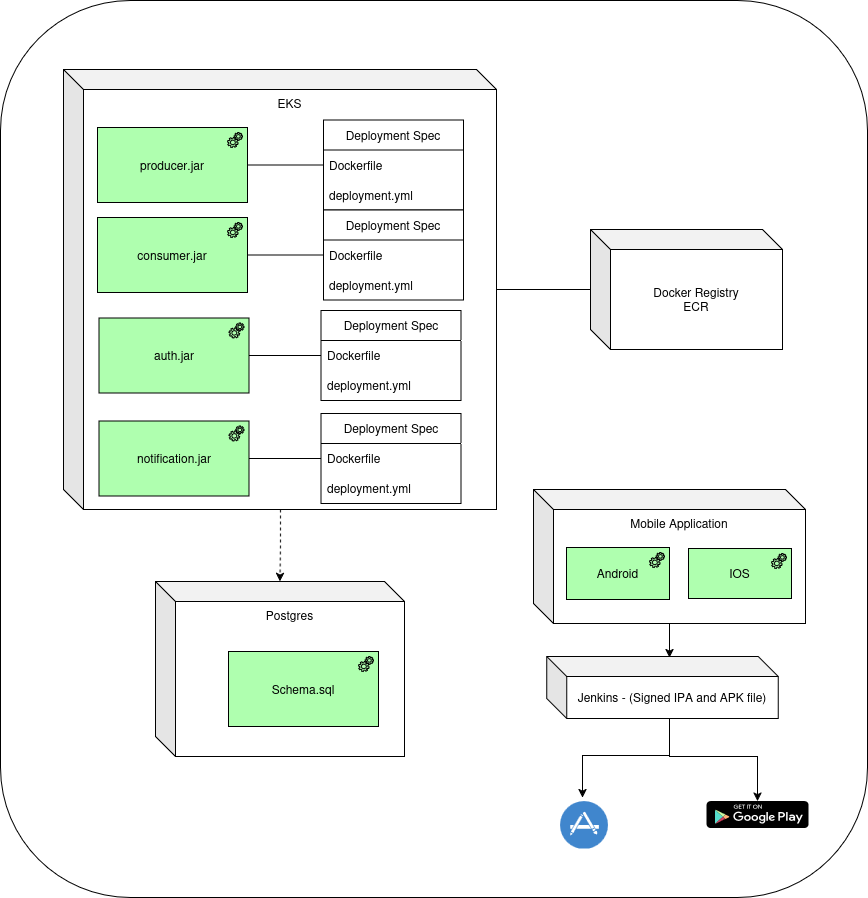

The diagram above was exported from draw.io. Its source (the exported page's mxGraphModel, read from the mxfile embedded in the PNG):
<mxGraphModel dx="1445" dy="483" grid="0" gridSize="10" guides="1" tooltips="1" connect="1" arrows="1" fold="1" page="0" pageScale="1" pageWidth="850" pageHeight="1100" math="0" shadow="0">
  <root>
    <mxCell id="0" />
    <mxCell id="1" parent="0" />
    <mxCell id="2" parent="1" style="rounded=1;whiteSpace=wrap;html=1;" value="" vertex="1">
      <mxGeometry height="897" width="867" x="-27" y="133" as="geometry" />
    </mxCell>
    <mxCell id="3" edge="1" parent="1" source="4" style="edgeStyle=orthogonalEdgeStyle;rounded=0;orthogonalLoop=1;jettySize=auto;html=1;dashed=1;exitX=0;exitY=0;exitDx=217;exitDy=296;exitPerimeter=0;" target="12">
      <mxGeometry relative="1" as="geometry" />
    </mxCell>
    <mxCell id="4" parent="1" style="shape=cube;whiteSpace=wrap;html=1;boundedLbl=1;backgroundOutline=1;darkOpacity=0.05;darkOpacity2=0.1;verticalAlign=top;" value="EKS" vertex="1">
      <mxGeometry height="440" width="433" x="36" y="202" as="geometry" />
    </mxCell>
    <mxCell id="5" parent="1" style="html=1;outlineConnect=0;whiteSpace=wrap;fillColor=#AFFFAF;shape=mxgraph.archimate3.application;appType=equipment;archiType=square;" value="producer.jar" vertex="1">
      <mxGeometry height="75" width="150" x="70" y="260" as="geometry" />
    </mxCell>
    <mxCell id="6" parent="1" style="swimlane;fontStyle=0;childLayout=stackLayout;horizontal=1;startSize=30;horizontalStack=0;resizeParent=1;resizeParentMax=0;resizeLast=0;collapsible=1;marginBottom=0;whiteSpace=wrap;html=1;" value="Deployment Spec" vertex="1">
      <mxGeometry height="90" width="140" x="296" y="252.5" as="geometry" />
    </mxCell>
    <mxCell id="7" parent="6" style="text;strokeColor=none;fillColor=none;align=left;verticalAlign=middle;spacingLeft=4;spacingRight=4;overflow=hidden;points=[[0,0.5],[1,0.5]];portConstraint=eastwest;rotatable=0;whiteSpace=wrap;html=1;" value="Dockerfile" vertex="1">
      <mxGeometry height="30" width="140" y="30" as="geometry" />
    </mxCell>
    <mxCell id="8" parent="6" style="text;strokeColor=none;fillColor=none;align=left;verticalAlign=middle;spacingLeft=4;spacingRight=4;overflow=hidden;points=[[0,0.5],[1,0.5]];portConstraint=eastwest;rotatable=0;whiteSpace=wrap;html=1;" value="deployment.yml" vertex="1">
      <mxGeometry height="30" width="140" y="60" as="geometry" />
    </mxCell>
    <mxCell id="9" parent="1" style="html=1;outlineConnect=0;whiteSpace=wrap;fillColor=#AFFFAF;shape=mxgraph.archimate3.application;appType=equipment;archiType=square;" value="auth.jar" vertex="1">
      <mxGeometry height="75" width="150" x="71.5" y="450.5" as="geometry" />
    </mxCell>
    <mxCell id="10" parent="1" style="shape=cube;whiteSpace=wrap;html=1;boundedLbl=1;backgroundOutline=1;darkOpacity=0.05;darkOpacity2=0.1;" value="Docker Registry&lt;br&gt;ECR" vertex="1">
      <mxGeometry height="120" width="192" x="563" y="362" as="geometry" />
    </mxCell>
    <mxCell id="11" edge="1" parent="1" source="4" style="edgeStyle=orthogonalEdgeStyle;rounded=0;orthogonalLoop=1;jettySize=auto;html=1;endArrow=none;startFill=0;" target="10">
      <mxGeometry relative="1" as="geometry" />
    </mxCell>
    <mxCell id="12" parent="1" style="shape=cube;whiteSpace=wrap;html=1;boundedLbl=1;backgroundOutline=1;darkOpacity=0.05;darkOpacity2=0.1;verticalAlign=top;" value="Postgres" vertex="1">
      <mxGeometry height="175" width="249" x="128" y="714" as="geometry" />
    </mxCell>
    <mxCell id="13" parent="1" style="html=1;outlineConnect=0;whiteSpace=wrap;fillColor=#AFFFAF;shape=mxgraph.archimate3.application;appType=equipment;archiType=square;" value="Schema.sql" vertex="1">
      <mxGeometry height="75" width="150" x="201" y="784" as="geometry" />
    </mxCell>
    <mxCell id="14" parent="1" style="swimlane;fontStyle=0;childLayout=stackLayout;horizontal=1;startSize=30;horizontalStack=0;resizeParent=1;resizeParentMax=0;resizeLast=0;collapsible=1;marginBottom=0;whiteSpace=wrap;html=1;" value="Deployment Spec" vertex="1">
      <mxGeometry height="90" width="140" x="293.5" y="443" as="geometry" />
    </mxCell>
    <mxCell id="15" parent="14" style="text;strokeColor=none;fillColor=none;align=left;verticalAlign=middle;spacingLeft=4;spacingRight=4;overflow=hidden;points=[[0,0.5],[1,0.5]];portConstraint=eastwest;rotatable=0;whiteSpace=wrap;html=1;" value="Dockerfile" vertex="1">
      <mxGeometry height="30" width="140" y="30" as="geometry" />
    </mxCell>
    <mxCell id="16" parent="14" style="text;strokeColor=none;fillColor=none;align=left;verticalAlign=middle;spacingLeft=4;spacingRight=4;overflow=hidden;points=[[0,0.5],[1,0.5]];portConstraint=eastwest;rotatable=0;whiteSpace=wrap;html=1;" value="deployment.yml" vertex="1">
      <mxGeometry height="30" width="140" y="60" as="geometry" />
    </mxCell>
    <mxCell id="17" edge="1" parent="1" source="5" style="edgeStyle=orthogonalEdgeStyle;rounded=0;orthogonalLoop=1;jettySize=auto;html=1;endArrow=none;startFill=0;" target="6">
      <mxGeometry relative="1" as="geometry">
        <mxPoint x="477" y="495" as="sourcePoint" />
        <mxPoint x="621" y="527" as="targetPoint" />
      </mxGeometry>
    </mxCell>
    <mxCell id="18" edge="1" parent="1" source="9" style="edgeStyle=orthogonalEdgeStyle;rounded=0;orthogonalLoop=1;jettySize=auto;html=1;endArrow=none;startFill=0;" target="14">
      <mxGeometry relative="1" as="geometry">
        <mxPoint x="259" y="427" as="sourcePoint" />
        <mxPoint x="308" y="427" as="targetPoint" />
      </mxGeometry>
    </mxCell>
    <mxCell id="19" edge="1" parent="1" source="20" style="edgeStyle=orthogonalEdgeStyle;rounded=0;orthogonalLoop=1;jettySize=auto;html=1;">
      <mxGeometry relative="1" as="geometry">
        <mxPoint x="642" y="790" as="targetPoint" />
      </mxGeometry>
    </mxCell>
    <mxCell id="20" parent="1" style="shape=cube;whiteSpace=wrap;html=1;boundedLbl=1;backgroundOutline=1;darkOpacity=0.05;darkOpacity2=0.1;verticalAlign=top;" value="Mobile Application" vertex="1">
      <mxGeometry height="134" width="272" x="506" y="622" as="geometry" />
    </mxCell>
    <mxCell id="21" parent="1" style="html=1;outlineConnect=0;whiteSpace=wrap;fillColor=#AFFFAF;shape=mxgraph.archimate3.application;appType=equipment;archiType=square;" value="Android" vertex="1">
      <mxGeometry height="52" width="103" x="539" y="680" as="geometry" />
    </mxCell>
    <mxCell id="22" parent="1" style="html=1;outlineConnect=0;whiteSpace=wrap;fillColor=#AFFFAF;shape=mxgraph.archimate3.application;appType=equipment;archiType=square;" value="IOS" vertex="1">
      <mxGeometry height="50" width="103" x="661" y="681" as="geometry" />
    </mxCell>
    <mxCell id="23" edge="1" parent="1" source="25" style="edgeStyle=orthogonalEdgeStyle;rounded=0;orthogonalLoop=1;jettySize=auto;html=1;" target="26">
      <mxGeometry relative="1" as="geometry">
        <Array as="points">
          <mxPoint x="642" y="889" />
          <mxPoint x="730" y="889" />
        </Array>
      </mxGeometry>
    </mxCell>
    <mxCell id="24" edge="1" parent="1" style="edgeStyle=orthogonalEdgeStyle;rounded=0;orthogonalLoop=1;jettySize=auto;html=1;">
      <mxGeometry relative="1" as="geometry">
        <Array as="points">
          <mxPoint x="642" y="888" />
          <mxPoint x="555" y="888" />
        </Array>
        <mxPoint x="642" y="855" as="sourcePoint" />
        <mxPoint x="555" y="930" as="targetPoint" />
      </mxGeometry>
    </mxCell>
    <mxCell id="25" parent="1" style="shape=cube;whiteSpace=wrap;html=1;boundedLbl=1;backgroundOutline=1;darkOpacity=0.05;darkOpacity2=0.1;" value="Jenkins - (Signed IPA and APK file)" vertex="1">
      <mxGeometry height="62" width="231.5" x="519.25" y="789" as="geometry" />
    </mxCell>
    <mxCell id="26" parent="1" style="dashed=0;outlineConnect=0;html=1;align=center;labelPosition=center;verticalLabelPosition=bottom;verticalAlign=top;shape=mxgraph.webicons.google_play;fillColor=#000000" value="" vertex="1">
      <mxGeometry height="27" width="102" x="679" y="933.5" as="geometry" />
    </mxCell>
    <mxCell id="27" parent="1" style="shape=image;html=1;verticalAlign=top;verticalLabelPosition=bottom;labelBackgroundColor=#ffffff;imageAspect=0;aspect=fixed;image=https://icons.diagrams.net/icon-cache1/Miu_Flat_Social-2258/app_store-1105.svg" value="" vertex="1">
      <mxGeometry height="48" width="48" x="533" y="933.5" as="geometry" />
    </mxCell>
    <mxCell id="28" parent="1" style="html=1;outlineConnect=0;whiteSpace=wrap;fillColor=#AFFFAF;shape=mxgraph.archimate3.application;appType=equipment;archiType=square;" value="consumer.jar" vertex="1">
      <mxGeometry height="75" width="150" x="70" y="350" as="geometry" />
    </mxCell>
    <mxCell id="29" parent="1" style="swimlane;fontStyle=0;childLayout=stackLayout;horizontal=1;startSize=30;horizontalStack=0;resizeParent=1;resizeParentMax=0;resizeLast=0;collapsible=1;marginBottom=0;whiteSpace=wrap;html=1;" value="Deployment Spec" vertex="1">
      <mxGeometry height="90" width="140" x="296" y="342.5" as="geometry" />
    </mxCell>
    <mxCell id="30" parent="29" style="text;strokeColor=none;fillColor=none;align=left;verticalAlign=middle;spacingLeft=4;spacingRight=4;overflow=hidden;points=[[0,0.5],[1,0.5]];portConstraint=eastwest;rotatable=0;whiteSpace=wrap;html=1;" value="Dockerfile" vertex="1">
      <mxGeometry height="30" width="140" y="30" as="geometry" />
    </mxCell>
    <mxCell id="31" parent="29" style="text;strokeColor=none;fillColor=none;align=left;verticalAlign=middle;spacingLeft=4;spacingRight=4;overflow=hidden;points=[[0,0.5],[1,0.5]];portConstraint=eastwest;rotatable=0;whiteSpace=wrap;html=1;" value="deployment.yml" vertex="1">
      <mxGeometry height="30" width="140" y="60" as="geometry" />
    </mxCell>
    <mxCell id="32" edge="1" parent="1" source="28" style="edgeStyle=orthogonalEdgeStyle;rounded=0;orthogonalLoop=1;jettySize=auto;html=1;endArrow=none;startFill=0;" target="29">
      <mxGeometry relative="1" as="geometry">
        <mxPoint x="477" y="585" as="sourcePoint" />
        <mxPoint x="621" y="617" as="targetPoint" />
      </mxGeometry>
    </mxCell>
    <mxCell id="33" parent="1" style="html=1;outlineConnect=0;whiteSpace=wrap;fillColor=#AFFFAF;shape=mxgraph.archimate3.application;appType=equipment;archiType=square;" value="notification.jar" vertex="1">
      <mxGeometry height="75" width="150" x="71.5" y="553.5" as="geometry" />
    </mxCell>
    <mxCell id="34" parent="1" style="swimlane;fontStyle=0;childLayout=stackLayout;horizontal=1;startSize=30;horizontalStack=0;resizeParent=1;resizeParentMax=0;resizeLast=0;collapsible=1;marginBottom=0;whiteSpace=wrap;html=1;" value="Deployment Spec" vertex="1">
      <mxGeometry height="90" width="140" x="293.5" y="546" as="geometry" />
    </mxCell>
    <mxCell id="35" parent="34" style="text;strokeColor=none;fillColor=none;align=left;verticalAlign=middle;spacingLeft=4;spacingRight=4;overflow=hidden;points=[[0,0.5],[1,0.5]];portConstraint=eastwest;rotatable=0;whiteSpace=wrap;html=1;" value="Dockerfile" vertex="1">
      <mxGeometry height="30" width="140" y="30" as="geometry" />
    </mxCell>
    <mxCell id="36" parent="34" style="text;strokeColor=none;fillColor=none;align=left;verticalAlign=middle;spacingLeft=4;spacingRight=4;overflow=hidden;points=[[0,0.5],[1,0.5]];portConstraint=eastwest;rotatable=0;whiteSpace=wrap;html=1;" value="deployment.yml" vertex="1">
      <mxGeometry height="30" width="140" y="60" as="geometry" />
    </mxCell>
    <mxCell id="37" edge="1" parent="1" source="33" style="edgeStyle=orthogonalEdgeStyle;rounded=0;orthogonalLoop=1;jettySize=auto;html=1;endArrow=none;startFill=0;" target="34">
      <mxGeometry relative="1" as="geometry">
        <mxPoint x="259" y="530" as="sourcePoint" />
        <mxPoint x="308" y="530" as="targetPoint" />
      </mxGeometry>
    </mxCell>
  </root>
</mxGraphModel>